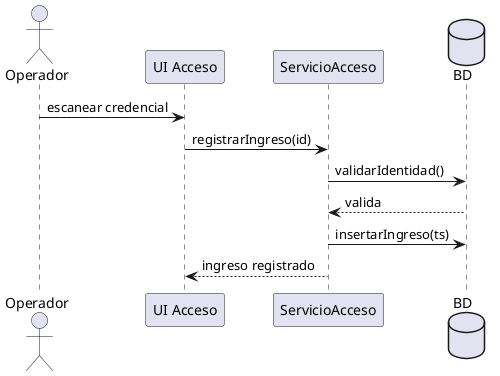

The diagram above was rendered by PlantUML. Its source (embedded in the PNG):
@startuml DS-10_RF12_ingreso
skinparam shadowing false

actor Operador
participant "UI Acceso" as UI
participant "ServicioAcceso" as SA
database BD
Operador -> UI: escanear credencial
UI -> SA: registrarIngreso(id)
SA -> BD: validarIdentidad()
BD --> SA: valida
SA -> BD: insertarIngreso(ts)
SA --> UI: ingreso registrado

@enduml